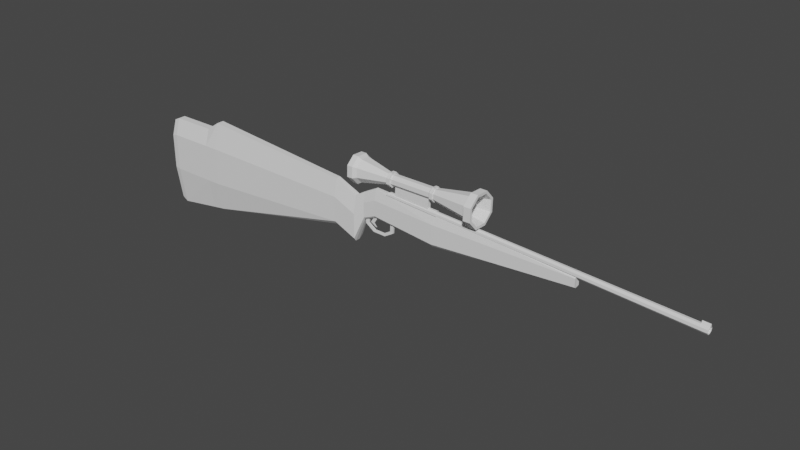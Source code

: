 # Source: sniper.blend  (saved by Blender 2.80.75; exported with 4.5.12 LTS)
import bpy
from mathutils import Matrix  # noqa: F401  (used for matrix-valued properties, if any)

bpy.ops.wm.read_factory_settings(use_empty=True)
scene = bpy.context.scene
scene.name = 'Scene'

# ---- collections
col_collection = bpy.data.collections.new('Collection'); scene.collection.children.link(col_collection)

# ---- world
world_world = bpy.data.worlds.new('World'); scene.world = world_world
world_world.use_nodes = True; world_world.node_tree.nodes.clear()
_N = world_world.node_tree.nodes; _L = world_world.node_tree.links
n0 = _N.new('ShaderNodeOutputWorld'); n0.name = 'World Output'; n0.location = (300, 300)
n1 = _N.new('ShaderNodeBackground'); n1.name = 'Background'; n1.location = (10, 300)
n1.inputs[0].default_value = (0.05088, 0.05088, 0.05088, 1.0)
_L.new(n1.outputs[0], n0.inputs[0])
n0.is_active_output = True
world_world.color = (0.05088, 0.05088, 0.05088)
world_world.use_sun_shadow = False
world_world.sun_shadow_jitter_overblur = 0.0

# ---- meshes
me_cubo = bpy.data.meshes.new('Cubo')
me_cubo.from_pydata([(-0.4559, -1.0, 0.4162), (-0.4559, -0.4162, 1.0), (-0.4559, -1.0, -0.4162), (-0.4537, -0.4162, -1.07), (-0.4559, 1.0, 0.4162), (-0.4559, 0.4162, 1.0), (-0.4559, 1.0, -0.4162), (-0.4537, 0.4162, -1.07), (-0.9916, -0.4162, -1.266), (-1.0, -1.0, -0.4162), (-1.0, -1.0, 0.4162), (-1.0, -0.4162, 0.7868), (-1.0, 1.0, -0.4162), (-0.9916, 0.4162, -1.266), (-1.0, 0.4162, 0.7868), (-1.0, 1.0, 0.4162), (0.9988, -0.6645, -0.2385), (0.9893, -0.2765, -0.3255), (0.9988, -0.2765, 0.7025), (0.9988, -0.6645, 0.3145), (0.9893, 0.2765, -0.3255), (0.9988, 0.6645, -0.2385), (0.9988, 0.6645, 0.3145), (0.9988, 0.2765, 0.7025), (-0.5834, -0.4162, -1.117), (-0.5871, 1.0, -0.4162), (-0.5871, 0.4162, 0.7868), (-0.5871, -1.0, 0.4162), (-0.5834, 0.4162, -1.117), (-0.5871, 1.0, 0.4162), (-0.5871, -1.0, -0.4162), (-0.5871, -0.4162, 0.7868), (1.213, 0.6645, -0.4588), (1.204, 0.2765, -0.5458), (1.213, 0.2765, 0.4822), (1.213, 0.6645, 0.09428), (1.204, -0.2765, -0.5458), (1.213, -0.6645, -0.4588), (1.213, -0.6645, 0.09428), (1.213, -0.2765, 0.4822), (1.425, 0.4396, 0.1836), (1.419, 0.1981, 0.1294), (1.425, 0.1981, 0.7695), (1.425, 0.4396, 0.5279), (1.419, -0.1462, 0.1294), (1.425, -0.3878, 0.1836), (1.425, -0.3878, 0.5279), (1.425, -0.1462, 0.7695), (1.306, -0.1633, 0.6183), (1.306, 0.1633, 0.6183), (1.3, 0.1633, 0.01117), (1.3, -0.1633, 0.01117), (1.306, -0.3925, 0.06256), (1.306, 0.3925, 0.06256), (1.306, 0.3925, 0.3892), (1.306, -0.3925, 0.3892), (2.023, 0.5318, 0.04949), (2.016, 0.2364, -0.01675), (2.023, 0.2364, 0.6856), (2.023, 0.5318, 0.4705), (2.016, -0.1846, -0.01675), (2.023, -0.4799, 0.04949), (2.023, -0.4799, 0.4705), (2.023, -0.1846, 0.6856), (3.342, 0.3757, 0.2658), (3.339, 0.1715, 0.2382), (3.342, 0.1715, 0.4836), (3.342, 0.3757, 0.441), (3.339, -0.1195, 0.2382), (3.342, -0.3237, 0.2658), (3.342, -0.3237, 0.441), (3.342, -0.1195, 0.4836), (-1.048, 0.3873, -1.187), (-1.056, 0.9307, -0.3967), (-1.056, 0.9307, 0.3779), (-1.056, 0.3873, 0.7228), (-1.056, -0.9307, -0.3967), (-1.048, -0.3873, -1.187), (-1.056, -0.3873, 0.7228), (-1.056, -0.9307, 0.3779)], [], [(30, 27, 10, 9), (19, 16, 37, 38), (28, 7, 3, 24), (26, 14, 11, 31), (14, 15, 74, 75), (6, 4, 22, 21), (28, 13, 12, 25), (5, 23, 22, 4), (3, 17, 16, 2), (31, 11, 10, 27), (7, 20, 17, 3), (18, 1, 0, 19), (24, 3, 2, 30), (26, 5, 4, 29), (20, 7, 6, 21), (25, 29, 4, 6), (23, 5, 1, 18), (16, 19, 0, 2), (12, 15, 29, 25), (14, 26, 29, 15), (8, 24, 30, 9), (1, 31, 27, 0), (7, 28, 25, 6), (5, 26, 31, 1), (13, 28, 24, 8), (2, 0, 27, 30), (49, 48, 47, 42), (16, 17, 36, 37), (17, 20, 33, 36), (22, 23, 34, 35), (23, 18, 39, 34), (20, 21, 32, 33), (21, 22, 35, 32), (18, 19, 38, 39), (46, 45, 61, 62), (51, 50, 41, 44), (52, 51, 44, 45), (50, 53, 40, 41), (53, 54, 43, 40), (55, 52, 45, 46), (48, 55, 46, 47), (54, 49, 42, 43), (35, 34, 49, 54), (39, 38, 55, 48), (38, 37, 52, 55), (32, 35, 54, 53), (33, 32, 53, 50), (37, 36, 51, 52), (36, 33, 50, 51), (34, 39, 48, 49), (58, 63, 71, 66), (47, 46, 62, 63), (43, 42, 58, 59), (42, 47, 63, 58), (44, 41, 57, 60), (45, 44, 60, 61), (41, 40, 56, 57), (40, 43, 59, 56), (65, 64, 67, 66, 71, 70, 69, 68), (60, 57, 65, 68), (61, 60, 68, 69), (57, 56, 64, 65), (56, 59, 67, 64), (62, 61, 69, 70), (63, 62, 70, 71), (59, 58, 66, 67), (77, 76, 79, 78, 75, 74, 73, 72), (12, 13, 72, 73), (15, 12, 73, 74), (9, 10, 79, 76), (13, 8, 77, 72), (10, 11, 78, 79), (11, 14, 75, 78), (8, 9, 76, 77)])
_uv = me_cubo.uv_layers.new(name='Mapa UV')
_uv.uv.foreach_set('vector', [0.448, 0.9484, 0.552, 0.9484, 0.552, 1.0, 0.448, 1.0, 0.552, 0.75, 0.448, 0.75, 0.448, 0.75, 0.552, 0.75, 0.1766, 0.573, 0.193, 0.573, 0.193, 0.677, 0.1766, 0.677, 0.8234, 0.573, 0.875, 0.573, 0.875, 0.677, 0.8234, 0.677, 0.875, 0.573, 0.875, 0.5, 0.875, 0.5, 0.875, 0.573, 0.448, 0.318, 0.552, 0.318, 0.552, 0.5, 0.448, 0.5, 0.1766, 0.573, 0.125, 0.573, 0.125, 0.5, 0.1766, 0.5, 0.807, 0.573, 0.625, 0.573, 0.625, 0.5, 0.807, 0.5, 0.193, 0.677, 0.375, 0.677, 0.375, 0.75, 0.193, 0.75, 0.8234, 0.677, 0.875, 0.677, 0.875, 0.75, 0.8234, 0.75, 0.193, 0.573, 0.375, 0.573, 0.375, 0.677, 0.193, 0.677, 0.625, 0.677, 0.807, 0.677, 0.807, 0.75, 0.625, 0.75, 0.1766, 0.677, 0.193, 0.677, 0.193, 0.75, 0.1766, 0.75, 0.8234, 0.573, 0.807, 0.573, 0.807, 0.5, 0.8234, 0.5, 0.375, 0.573, 0.193, 0.573, 0.193, 0.5, 0.375, 0.5, 0.448, 0.3016, 0.552, 0.3016, 0.552, 0.318, 0.448, 0.318, 0.625, 0.573, 0.807, 0.573, 0.807, 0.677, 0.625, 0.677, 0.448, 0.75, 0.552, 0.75, 0.552, 0.932, 0.448, 0.932, 0.448, 0.25, 0.552, 0.25, 0.552, 0.3016, 0.448, 0.3016, 0.875, 0.573, 0.8234, 0.573, 0.8234, 0.5, 0.875, 0.5, 0.125, 0.677, 0.1766, 0.677, 0.1766, 0.75, 0.125, 0.75, 0.807, 0.677, 0.8234, 0.677, 0.8234, 0.75, 0.807, 0.75, 0.193, 0.573, 0.1766, 0.573, 0.1766, 0.5, 0.193, 0.5, 0.807, 0.573, 0.8234, 0.573, 0.8234, 0.677, 0.807, 0.677, 0.125, 0.573, 0.1766, 0.573, 0.1766, 0.677, 0.125, 0.677, 0.448, 0.932, 0.552, 0.932, 0.552, 0.9484, 0.448, 0.9484, 0.625, 0.573, 0.625, 0.677, 0.625, 0.677, 0.625, 0.573, 0.375, 0.75, 0.375, 0.677, 0.375, 0.677, 0.375, 0.75, 0.375, 0.677, 0.375, 0.573, 0.375, 0.573, 0.375, 0.677, 0.625, 0.5, 0.625, 0.573, 0.625, 0.573, 0.625, 0.5, 0.625, 0.573, 0.625, 0.677, 0.625, 0.677, 0.625, 0.573, 0.375, 0.573, 0.375, 0.5, 0.375, 0.5, 0.375, 0.573, 0.448, 0.5, 0.552, 0.5, 0.552, 0.5, 0.448, 0.5, 0.625, 0.677, 0.625, 0.75, 0.625, 0.75, 0.625, 0.677, 0.552, 0.75, 0.448, 0.75, 0.448, 0.75, 0.552, 0.75, 0.375, 0.677, 0.375, 0.573, 0.375, 0.573, 0.375, 0.677, 0.375, 0.75, 0.375, 0.677, 0.375, 0.677, 0.375, 0.75, 0.375, 0.573, 0.375, 0.5, 0.375, 0.5, 0.375, 0.573, 0.448, 0.5, 0.552, 0.5, 0.552, 0.5, 0.448, 0.5, 0.552, 0.75, 0.448, 0.75, 0.448, 0.75, 0.552, 0.75, 0.625, 0.677, 0.625, 0.75, 0.625, 0.75, 0.625, 0.677, 0.625, 0.5, 0.625, 0.573, 0.625, 0.573, 0.625, 0.5, 0.625, 0.5, 0.625, 0.573, 0.625, 0.573, 0.625, 0.5, 0.625, 0.677, 0.625, 0.75, 0.625, 0.75, 0.625, 0.677, 0.552, 0.75, 0.448, 0.75, 0.448, 0.75, 0.552, 0.75, 0.448, 0.5, 0.552, 0.5, 0.552, 0.5, 0.448, 0.5, 0.375, 0.573, 0.375, 0.5, 0.375, 0.5, 0.375, 0.573, 0.375, 0.75, 0.375, 0.677, 0.375, 0.677, 0.375, 0.75, 0.375, 0.677, 0.375, 0.573, 0.375, 0.573, 0.375, 0.677, 0.625, 0.573, 0.625, 0.677, 0.625, 0.677, 0.625, 0.573, 0.625, 0.573, 0.625, 0.677, 0.625, 0.677, 0.625, 0.573, 0.625, 0.677, 0.625, 0.75, 0.625, 0.75, 0.625, 0.677, 0.625, 0.5, 0.625, 0.573, 0.625, 0.573, 0.625, 0.5, 0.625, 0.573, 0.625, 0.677, 0.625, 0.677, 0.625, 0.573, 0.375, 0.677, 0.375, 0.573, 0.375, 0.573, 0.375, 0.677, 0.375, 0.75, 0.375, 0.677, 0.375, 0.677, 0.375, 0.75, 0.375, 0.573, 0.375, 0.5, 0.375, 0.5, 0.375, 0.573, 0.448, 0.5, 0.552, 0.5, 0.552, 0.5, 0.448, 0.5, 0.375, 0.573, 0.448, 0.5, 0.552, 0.5, 0.625, 0.573, 0.625, 0.677, 0.552, 0.75, 0.448, 0.75, 0.375, 0.677, 0.375, 0.677, 0.375, 0.573, 0.375, 0.573, 0.375, 0.677, 0.375, 0.75, 0.375, 0.677, 0.375, 0.677, 0.375, 0.75, 0.375, 0.573, 0.375, 0.5, 0.375, 0.5, 0.375, 0.573, 0.448, 0.5, 0.552, 0.5, 0.552, 0.5, 0.448, 0.5, 0.552, 0.75, 0.448, 0.75, 0.448, 0.75, 0.552, 0.75, 0.625, 0.677, 0.625, 0.75, 0.625, 0.75, 0.625, 0.677, 0.625, 0.5, 0.625, 0.573, 0.625, 0.573, 0.625, 0.5, 0.375, 0.07298, 0.448, 0.0, 0.552, 0.0, 0.625, 0.07298, 0.625, 0.177, 0.552, 0.25, 0.448, 0.25, 0.375, 0.177, 0.125, 0.5, 0.125, 0.573, 0.125, 0.573, 0.125, 0.5, 0.552, 0.25, 0.448, 0.25, 0.448, 0.25, 0.552, 0.25, 0.448, 1.0, 0.552, 1.0, 0.552, 1.0, 0.448, 1.0, 0.125, 0.573, 0.125, 0.677, 0.125, 0.677, 0.125, 0.573, 0.875, 0.75, 0.875, 0.677, 0.875, 0.677, 0.875, 0.75, 0.875, 0.677, 0.875, 0.573, 0.875, 0.573, 0.875, 0.677, 0.125, 0.677, 0.125, 0.75, 0.125, 0.75, 0.125, 0.677])
me_cubo.use_remesh_preserve_volume = False
me_cubo.use_remesh_preserve_attributes = False
me_cubo.use_mirror_vertex_groups = False
me_cubo.update()
me_c_rculo = bpy.data.meshes.new('Círculo')
me_c_rculo.from_pydata([(-0.2959, 0.7783, -0.02135), (-0.7744, 0.8506, -0.01701), (-1.154, 0.4574, -0.01361), (-1.212, -0.1709, -0.01315), (-0.9147, -0.6662, -0.0159), (-0.4362, -0.7384, -0.02024), (-0.05671, -0.3452, -0.02364), (0.001399, 0.2831, -0.0241), (-1.404, 0.9333, 0.9172), (-0.6441, 0.8459, 0.9172), (-2.004, 0.4574, 0.9171), (-2.091, -0.3029, 0.9171), (-1.615, -0.9023, 0.917), (-0.8551, -0.9897, 0.917), (-0.2556, -0.5139, 0.9171), (-0.1682, 0.2465, 0.9171), (-1.59, -0.9003, 0.8949), (-2.066, -0.3009, 0.895), (-1.978, 0.4594, 0.895), (-1.379, 0.9353, 0.8951), (-0.1427, 0.2484, 0.895), (-0.2301, -0.5119, 0.895), (-0.8295, -0.9877, 0.8949), (-0.6185, 0.8479, 0.8951), (-2.762, 0.04199, 0.917), (-2.675, 0.2684, 0.917), (-2.649, 0.269, 0.895), (-2.737, 0.04258, 0.8949), (-1.365, 0.7936, 0.9172), (-0.7146, 0.7189, 0.9172), (-1.877, 0.3869, 0.9171), (-1.952, -0.263, 0.9171), (-1.545, -0.7754, 0.917), (-0.895, -0.8501, 0.917), (-0.3826, -0.4433, 0.9171), (-0.3079, 0.2066, 0.9171), (-1.313, 0.6842, 0.8371), (-0.7947, 0.6246, 0.8371), (-1.722, 0.3596, 0.8371), (-1.782, -0.159, 0.8371), (-1.457, -0.5678, 0.837), (-0.9386, -0.6274, 0.837), (-0.5298, -0.3029, 0.8371), (-0.4702, 0.2157, 0.8371), (-1.359, -0.1493, 0.1325), (-0.8796, 0.7139, 0.1326), (-0.07739, -0.2967, 0.1325), (-0.3487, 0.6529, 0.1326), (-1.027, -0.5679, 0.1325), (-1.298, 0.3816, 0.1326), (-0.01636, 0.2343, 0.1326), (-0.496, -0.629, 0.1325), (-1.555, -0.2041, 0.1486), (-0.9417, 0.8991, 0.1486), (0.08352, -0.3924, 0.1485), (-0.2632, 0.8211, 0.1486), (-1.13, -0.739, 0.1485), (-1.477, 0.4744, 0.1486), (0.1615, 0.2862, 0.1486), (-0.4514, -0.817, 0.1485)], [], [(1, 0, 7, 6, 5, 4, 3, 2), (14, 15, 35, 34), (17, 16, 12, 11), (19, 18, 10, 8), (21, 20, 15, 14), (16, 22, 13, 12), (17, 11, 24, 27), (23, 19, 8, 9), (20, 23, 9, 15), (22, 21, 14, 13), (51, 46, 21, 22), (50, 47, 23, 20), (47, 45, 19, 23), (49, 44, 17, 18), (48, 51, 22, 16), (46, 50, 20, 21), (45, 49, 18, 19), (44, 48, 16, 17), (26, 27, 24, 25), (11, 10, 25, 24), (18, 17, 27, 26), (10, 18, 26, 25), (28, 30, 38, 36), (12, 13, 33, 32), (10, 11, 31, 30), (9, 8, 28, 29), (15, 9, 29, 35), (13, 14, 34, 33), (11, 12, 32, 31), (8, 10, 30, 28), (36, 38, 39, 40, 41, 42, 43, 37), (34, 35, 43, 42), (32, 33, 41, 40), (30, 31, 39, 38), (29, 28, 36, 37), (35, 29, 37, 43), (33, 34, 42, 41), (31, 32, 40, 39), (52, 56, 48, 44), (53, 57, 49, 45), (54, 58, 50, 46), (56, 59, 51, 48), (57, 52, 44, 49), (55, 53, 45, 47), (58, 55, 47, 50), (59, 54, 46, 51), (5, 6, 54, 59), (7, 0, 55, 58), (0, 1, 53, 55), (2, 3, 52, 57), (4, 5, 59, 56), (6, 7, 58, 54), (1, 2, 57, 53), (3, 4, 56, 52)])
_uv = me_c_rculo.uv_layers.new(name='Mapa UV')
_uv.uv.foreach_set('vector', [0.0, 0.0, 0.0, 0.0, 0.0, 0.0, 0.0, 0.0, 0.0, 0.0, 0.0, 0.0, 0.0, 0.0, 0.0, 0.0, 0.0, 0.0, 0.0, 0.0, 0.0, 0.0, 0.0, 0.0, 0.0, 0.0, 0.0, 0.0, 0.0, 0.0, 0.0, 0.0, 0.0, 0.0, 0.0, 0.0, 0.0, 0.0, 0.0, 0.0, 0.0, 0.0, 0.0, 0.0, 0.0, 0.0, 0.0, 0.0, 0.0, 0.0, 0.0, 0.0, 0.0, 0.0, 0.0, 0.0, 0.0, 0.0, 0.0, 0.0, 0.0, 0.0, 0.0, 0.0, 0.0, 0.0, 0.0, 0.0, 0.0, 0.0, 0.0, 0.0, 0.0, 0.0, 0.0, 0.0, 0.0, 0.0, 0.0, 0.0, 0.0, 0.0, 0.0, 0.0, 0.0, 0.0, 0.0, 0.0, 0.0, 0.0, 0.0, 0.0, 0.0, 0.0, 0.0, 0.0, 0.0, 0.0, 0.0, 0.0, 0.0, 0.0, 0.0, 0.0, 0.0, 0.0, 0.0, 0.0, 0.0, 0.0, 0.0, 0.0, 0.0, 0.0, 0.0, 0.0, 0.0, 0.0, 0.0, 0.0, 0.0, 0.0, 0.0, 0.0, 0.0, 0.0, 0.0, 0.0, 0.0, 0.0, 0.0, 0.0, 0.0, 0.0, 0.0, 0.0, 0.0, 0.0, 0.0, 0.0, 0.0, 0.0, 0.0, 0.0, 0.0, 0.0, 0.0, 0.0, 0.0, 0.0, 0.0, 0.0, 0.0, 0.0, 0.0, 0.0, 0.0, 0.0, 0.0, 0.0, 0.0, 0.0, 0.0, 0.0, 0.0, 0.0, 0.0, 0.0, 0.0, 0.0, 0.0, 0.0, 0.0, 0.0, 0.0, 0.0, 0.0, 0.0, 0.0, 0.0, 0.0, 0.0, 0.0, 0.0, 0.0, 0.0, 0.0, 0.0, 0.0, 0.0, 0.0, 0.0, 0.0, 0.0, 0.0, 0.0, 0.0, 0.0, 0.0, 0.0, 0.0, 0.0, 0.0, 0.0, 0.0, 0.0, 0.0, 0.0, 0.0, 0.0, 0.0, 0.0, 0.0, 0.0, 0.0, 0.0, 0.0, 0.0, 0.0, 0.0, 0.0, 0.0, 0.0, 0.0, 0.0, 0.0, 0.0, 0.0, 0.0, 0.0, 0.0, 0.0, 0.0, 0.0, 0.0, 0.0, 0.0, 0.0, 0.0, 0.0, 0.0, 0.0, 0.0, 0.0, 0.0, 0.0, 0.0, 0.0, 0.0, 0.0, 0.0, 0.0, 0.0, 0.0, 0.0, 0.0, 0.0, 0.0, 0.0, 0.0, 0.0, 0.0, 0.0, 0.0, 0.0, 0.0, 0.0, 0.0, 0.0, 0.0, 0.0, 0.0, 0.0, 0.0, 0.0, 0.0, 0.0, 0.0, 0.0, 0.0, 0.0, 0.0, 0.0, 0.0, 0.0, 0.0, 0.0, 0.0, 0.0, 0.0, 0.0, 0.0, 0.0, 0.0, 0.0, 0.0, 0.0, 0.0, 0.0, 0.0, 0.0, 0.0, 0.0, 0.0, 0.0, 0.0, 0.0, 0.0, 0.0, 0.0, 0.0, 0.0, 0.0, 0.0, 0.0, 0.0, 0.0, 0.0, 0.0, 0.0, 0.0, 0.0, 0.0, 0.0, 0.0, 0.0, 0.0, 0.0, 0.0, 0.0, 0.0, 0.0, 0.0, 0.0, 0.0, 0.0, 0.0, 0.0, 0.0, 0.0, 0.0, 0.0, 0.0, 0.0, 0.0, 0.0, 0.0, 0.0, 0.0, 0.0, 0.0, 0.0, 0.0, 0.0, 0.0, 0.0, 0.0, 0.0, 0.0, 0.0, 0.0, 0.0, 0.0, 0.0, 0.0, 0.0, 0.0, 0.0, 0.0, 0.0, 0.0, 0.0, 0.0, 0.0, 0.0, 0.0, 0.0, 0.0, 0.0, 0.0, 0.0, 0.0, 0.0, 0.0, 0.0, 0.0, 0.0, 0.0, 0.0, 0.0, 0.0, 0.0, 0.0, 0.0, 0.0, 0.0, 0.0, 0.0, 0.0, 0.0, 0.0, 0.0, 0.0, 0.0, 0.0, 0.0, 0.0, 0.0, 0.0, 0.0, 0.0, 0.0, 0.0, 0.0, 0.0, 0.0, 0.0, 0.0, 0.0, 0.0, 0.0, 0.0, 0.0, 0.0, 0.0, 0.0, 0.0, 0.0, 0.0, 0.0, 0.0, 0.0, 0.0, 0.0, 0.0, 0.0, 0.0, 0.0, 0.0, 0.0, 0.0, 0.0, 0.0, 0.0, 0.0, 0.0, 0.0, 0.0])
me_c_rculo.use_remesh_preserve_volume = False
me_c_rculo.use_remesh_preserve_attributes = False
me_c_rculo.use_mirror_vertex_groups = False
me_c_rculo.update()
me_c_rculo_001 = bpy.data.meshes.new('Círculo.001')
me_c_rculo_001.from_pydata([(0.4138, 0.9104, 7.451e-09), (-0.3511, 0.9363, -7.451e-09), (-0.9104, 0.4138, -1.49e-08), (-0.9363, -0.3511, -1.49e-08), (-0.4138, -0.9104, -7.451e-09), (0.3511, -0.9363, 7.451e-09), (0.9104, -0.4138, 1.49e-08), (0.9363, 0.3511, 1.49e-08), (-0.3511, 0.9363, -0.1559), (0.4138, 0.9104, -0.1559), (-0.9104, 0.4138, -0.1559), (-0.9363, -0.3511, -0.1559), (-0.4138, -0.9104, -0.1559), (0.3511, -0.9363, -0.1559), (0.9104, -0.4138, -0.1559), (0.9363, 0.3511, -0.1559), (-0.2727, 0.7273, -0.0174), (0.3215, 0.7071, -0.0174), (-0.7071, 0.3215, -0.0174), (-0.7273, -0.2727, -0.0174), (-0.3215, -0.7071, -0.0174), (0.2727, -0.7273, -0.0174), (0.7071, -0.3215, -0.0174), (0.7273, 0.2727, -0.0174), (-0.2727, 0.7273, -0.1385), (0.3215, 0.7071, -0.1385), (-0.7071, 0.3215, -0.1385), (-0.7273, -0.2727, -0.1385), (-0.3215, -0.7071, -0.1385), (0.2727, -0.7273, -0.1385), (0.7071, -0.3215, -0.1385), (0.7273, 0.2727, -0.1385), (-0.4328, 0.3281, -0.055), (-0.2076, 0.3204, -0.055), (-0.4328, 0.3281, -0.1009), (-0.2076, 0.3204, -0.1009), (-0.6236, -0.1244, -0.055), (-0.3984, -0.132, -0.055), (-0.6236, -0.1244, -0.1009), (-0.3984, -0.132, -0.1009), (-0.3014, -0.4307, -0.06966), (-0.22, -0.4335, -0.06966), (-0.3014, -0.4307, -0.08625), (-0.22, -0.4335, -0.08625)], [], [(14, 15, 31, 30), (7, 6, 22, 23), (6, 7, 15, 14), (4, 5, 13, 12), (2, 3, 11, 10), (0, 1, 8, 9), (7, 0, 9, 15), (5, 6, 14, 13), (3, 4, 12, 11), (1, 2, 10, 8), (18, 26, 27, 19), (19, 27, 28, 20), (0, 7, 23, 17), (1, 0, 17, 16), (15, 9, 25, 31), (9, 8, 24, 25), (2, 1, 16, 18), (8, 10, 26, 24), (3, 2, 18, 19), (10, 11, 27, 26), (4, 3, 19, 20), (11, 12, 28, 27), (5, 4, 20, 21), (12, 13, 29, 28), (6, 5, 21, 22), (13, 14, 30, 29), (21, 29, 30, 22), (20, 28, 29, 21), (16, 24, 26, 18), (17, 25, 35, 33), (23, 31, 25, 17), (22, 30, 31, 23), (32, 33, 37, 36), (25, 24, 34, 35), (24, 16, 32, 34), (16, 17, 33, 32), (37, 39, 43, 41), (33, 35, 39, 37), (35, 34, 38, 39), (34, 32, 36, 38), (41, 43, 42, 40), (39, 38, 42, 43), (38, 36, 40, 42), (36, 37, 41, 40)])
_uv = me_c_rculo_001.uv_layers.new(name='Mapa UV')
_uv.uv.foreach_set('vector', [0.0, 0.0, 0.0, 0.0, 0.0, 0.0, 0.0, 0.0, 0.0, 0.0, 0.0, 0.0, 0.0, 0.0, 0.0, 0.0, 0.0, 0.0, 0.0, 0.0, 0.0, 0.0, 0.0, 0.0, 0.0, 0.0, 0.0, 0.0, 0.0, 0.0, 0.0, 0.0, 0.0, 0.0, 0.0, 0.0, 0.0, 0.0, 0.0, 0.0, 0.0, 0.0, 0.0, 0.0, 0.0, 0.0, 0.0, 0.0, 0.0, 0.0, 0.0, 0.0, 0.0, 0.0, 0.0, 0.0, 0.0, 0.0, 0.0, 0.0, 0.0, 0.0, 0.0, 0.0, 0.0, 0.0, 0.0, 0.0, 0.0, 0.0, 0.0, 0.0, 0.0, 0.0, 0.0, 0.0, 0.0, 0.0, 0.0, 0.0, 0.0, 0.0, 0.0, 0.0, 0.0, 0.0, 0.0, 0.0, 0.0, 0.0, 0.0, 0.0, 0.0, 0.0, 0.0, 0.0, 0.0, 0.0, 0.0, 0.0, 0.0, 0.0, 0.0, 0.0, 0.0, 0.0, 0.0, 0.0, 0.0, 0.0, 0.0, 0.0, 0.0, 0.0, 0.0, 0.0, 0.0, 0.0, 0.0, 0.0, 0.0, 0.0, 0.0, 0.0, 0.0, 0.0, 0.0, 0.0, 0.0, 0.0, 0.0, 0.0, 0.0, 0.0, 0.0, 0.0, 0.0, 0.0, 0.0, 0.0, 0.0, 0.0, 0.0, 0.0, 0.0, 0.0, 0.0, 0.0, 0.0, 0.0, 0.0, 0.0, 0.0, 0.0, 0.0, 0.0, 0.0, 0.0, 0.0, 0.0, 0.0, 0.0, 0.0, 0.0, 0.0, 0.0, 0.0, 0.0, 0.0, 0.0, 0.0, 0.0, 0.0, 0.0, 0.0, 0.0, 0.0, 0.0, 0.0, 0.0, 0.0, 0.0, 0.0, 0.0, 0.0, 0.0, 0.0, 0.0, 0.0, 0.0, 0.0, 0.0, 0.0, 0.0, 0.0, 0.0, 0.0, 0.0, 0.0, 0.0, 0.0, 0.0, 0.0, 0.0, 0.0, 0.0, 0.0, 0.0, 0.0, 0.0, 0.0, 0.0, 0.0, 0.0, 0.0, 0.0, 0.0, 0.0, 0.0, 0.0, 0.0, 0.0, 0.0, 0.0, 0.0, 0.0, 0.0, 0.0, 0.0, 0.0, 0.0, 0.0, 0.0, 0.0, 0.0, 0.0, 0.0, 0.0, 0.0, 0.0, 0.0, 0.0, 0.0, 0.0, 0.0, 0.0, 0.0, 0.0, 0.0, 0.0, 0.0, 0.0, 0.0, 0.0, 0.0, 0.0, 0.0, 0.0, 0.0, 0.0, 0.0, 0.0, 0.0, 0.0, 0.0, 0.0, 0.0, 0.0, 0.0, 0.0, 0.0, 0.0, 0.0, 0.0, 0.0, 0.0, 0.0, 0.0, 0.0, 0.0, 0.0, 0.0, 0.0, 0.0, 0.0, 0.0, 0.0, 0.0, 0.0, 0.0, 0.0, 0.0, 0.0, 0.0, 0.0, 0.0, 0.0, 0.0, 0.0, 0.0, 0.0, 0.0, 0.0, 0.0, 0.0, 0.0, 0.0, 0.0, 0.0, 0.0, 0.0, 0.0, 0.0, 0.0, 0.0, 0.0, 0.0, 0.0, 0.0, 0.0, 0.0, 0.0, 0.0, 0.0, 0.0, 0.0, 0.0, 0.0, 0.0, 0.0, 0.0, 0.0, 0.0, 0.0, 0.0, 0.0, 0.0, 0.0, 0.0, 0.0, 0.0, 0.0, 0.0, 0.0, 0.0, 0.0, 0.0, 0.0, 0.0, 0.0, 0.0, 0.0])
me_c_rculo_001.use_remesh_preserve_volume = False
me_c_rculo_001.use_remesh_preserve_attributes = False
me_c_rculo_001.use_mirror_vertex_groups = False
me_c_rculo_001.update()
me_c_rculo_002 = bpy.data.meshes.new('Círculo.002')
me_c_rculo_002.from_pydata([(2.808e-07, 1.196, -1.776e-15), (-0.8459, 0.8459, -1.256e-15), (-1.196, -9.91e-08, 5.012e-22), (-0.8459, -0.8459, 1.256e-15), (3.854e-07, -1.196, 1.776e-15), (0.8459, -0.8459, 1.256e-15), (1.196, -3.254e-08, 4.023e-22), (0.8459, 0.8459, -1.256e-15), (-0.7071, 0.7071, 0.2975), (0.0, 1.0, 0.2975), (-1.0, -4.371e-08, 0.2975), (-0.7071, -0.7071, 0.2975), (8.742e-08, -1.0, 0.2975), (0.7071, -0.7071, 0.2975), (1.0, 1.192e-08, 0.2975), (0.7071, 0.7071, 0.2975), (-0.326, 0.326, 2.796), (-4.501e-07, 0.4611, 2.796), (-0.4611, 9.713e-08, 2.796), (-0.326, -0.326, 2.796), (-4.098e-07, -0.4611, 2.796), (0.326, -0.326, 2.796), (0.4611, 1.228e-07, 2.796), (0.326, 0.326, 2.796), (-0.4312, 0.4312, 2.842), (-2.842e-07, 0.6099, 2.842), (-0.6099, 5.095e-08, 2.842), (-0.4312, -0.4312, 2.842), (-2.309e-07, -0.6099, 2.842), (0.4312, -0.4312, 2.842), (0.6099, 8.488e-08, 2.842), (0.4312, 0.4312, 2.842), (-0.4312, 0.4312, 3.131), (-2.634e-07, 0.6099, 3.131), (-0.6099, 6.117e-08, 3.131), (-0.4312, -0.4312, 3.131), (-2.101e-07, -0.6099, 3.131), (0.4312, -0.4312, 3.131), (0.6099, 9.51e-08, 3.131), (0.4312, 0.4312, 3.131), (-0.3326, 0.3326, 3.131), (-4.214e-07, 0.4703, 3.131), (-0.4703, 1.017e-07, 3.131), (-0.3326, -0.3326, 3.131), (-3.802e-07, -0.4703, 3.131), (0.3326, -0.3326, 3.131), (0.4703, 1.279e-07, 3.131), (0.3326, 0.3326, 3.131), (-0.3326, 0.3326, 6.687), (-1.148e-06, 0.4703, 6.687), (-0.4703, 1.215e-07, 6.687), (-0.3326, -0.3326, 6.687), (-1.107e-06, -0.4703, 6.687), (0.3326, -0.3326, 6.687), (0.4703, 1.476e-07, 6.687), (0.3326, 0.3326, 6.687), (-0.4206, 0.4206, 6.791), (-9.46e-07, 0.5948, 6.791), (-0.5948, 7.276e-08, 6.791), (-0.4206, -0.4206, 6.791), (-8.94e-07, -0.5948, 6.791), (0.4206, -0.4206, 6.791), (0.5948, 1.059e-07, 6.791), (0.4206, 0.4206, 6.791), (-0.4206, 0.4206, 7.027), (-9.423e-07, 0.5948, 7.027), (-0.5948, 4.439e-08, 7.027), (-0.4206, -0.4206, 7.027), (-8.903e-07, -0.5948, 7.027), (0.4206, -0.4206, 7.027), (0.5948, 7.748e-08, 7.027), (0.4206, 0.4206, 7.027), (-0.3503, 0.3503, 7.027), (-1.024e-06, 0.4953, 7.027), (-0.4953, 7.683e-08, 7.027), (-0.3503, -0.3503, 7.027), (-9.806e-07, -0.4953, 7.027), (0.3503, -0.3503, 7.027), (0.4953, 1.044e-07, 7.027), (0.3503, 0.3503, 7.027), (-0.7544, 0.7544, 10.32), (2.179e-06, 1.067, 10.32), (-1.067, -3.847e-07, 10.32), (-0.7544, -0.7544, 10.32), (2.272e-06, -1.067, 10.32), (0.7544, -0.7544, 10.32), (1.067, -3.254e-07, 10.32), (0.7544, 0.7544, 10.32), (-1.005, 1.005, 10.38), (2.267e-06, 1.421, 10.38), (-1.421, -4.514e-07, 10.38), (-1.005, -1.005, 10.38), (2.391e-06, -1.421, 10.38), (1.005, -1.005, 10.38), (1.421, -3.723e-07, 10.38), (1.005, 1.005, 10.38), (-1.005, 1.005, 10.98), (2.286e-06, 1.421, 10.98), (-1.421, -4.963e-07, 10.98), (-1.005, -1.005, 10.98), (2.41e-06, -1.421, 10.98), (1.005, -1.005, 10.98), (1.421, -4.173e-07, 10.98), (1.005, 1.005, 10.98), (-0.8459, 0.8459, -0.4691), (2.548e-07, 1.196, -0.4691), (-1.196, -9.453e-08, -0.4691), (-0.8459, -0.8459, -0.4691), (3.594e-07, -1.196, -0.4691), (0.8459, -0.8459, -0.4691), (1.196, -2.797e-08, -0.4691), (0.8459, 0.8459, -0.4691), (0.4605, -0.02376, 3.385), (0.3424, -0.3088, 3.385), (0.4605, -0.02376, 6.433), (0.3424, -0.3088, 6.433), (1.372, -0.4015, 3.385), (1.254, -0.6866, 3.385), (1.372, -0.4015, 6.433), (1.254, -0.6866, 6.433), (-0.8477, 0.8477, 10.98), (2.264e-06, 1.199, 10.98), (-1.199, -4.374e-07, 10.98), (-0.8477, -0.8477, 10.98), (2.369e-06, -1.199, 10.98), (0.8477, -0.8477, 10.98), (1.199, -3.707e-07, 10.98), (0.8477, 0.8477, 10.98), (-0.3897, 0.3897, 8.312), (2.016e-06, 0.5511, 8.312), (-0.5511, -2.496e-07, 8.312), (-0.3897, -0.3897, 8.312), (2.029e-06, -0.5511, 8.312), (0.3897, -0.3897, 8.312), (0.5511, -2.547e-07, 8.312), (0.3897, 0.3897, 8.312), (-0.5677, 0.5677, -0.4691), (3.457e-07, 0.8029, -0.4691), (-0.8029, -4.562e-08, -0.4691), (-0.5677, -0.5677, -0.4691), (3.802e-07, -0.8029, -0.4691), (0.5677, -0.5677, -0.4691), (0.8029, -3.66e-08, -0.4691), (0.5677, 0.5677, -0.4691), (-0.3693, 0.3693, 1.586), (5.552e-07, 0.5222, 1.586), (-0.5222, -8.82e-08, 1.586), (-0.3693, -0.3693, 1.586), (5.537e-07, -0.5222, 1.586), (0.3693, -0.3693, 1.586), (0.5222, -1.063e-07, 1.586), (0.3693, 0.3693, 1.586)], [], [(5, 4, 108, 109), (8, 10, 18, 16), (7, 0, 9, 15), (5, 6, 14, 13), (3, 4, 12, 11), (1, 2, 10, 8), (6, 7, 15, 14), (4, 5, 13, 12), (2, 3, 11, 10), (0, 1, 8, 9), (23, 17, 25, 31), (14, 15, 23, 22), (12, 13, 21, 20), (10, 11, 19, 18), (9, 8, 16, 17), (15, 9, 17, 23), (13, 14, 22, 21), (11, 12, 20, 19), (26, 27, 35, 34), (21, 22, 30, 29), (19, 20, 28, 27), (16, 18, 26, 24), (22, 23, 31, 30), (20, 21, 29, 28), (18, 19, 27, 26), (17, 16, 24, 25), (35, 36, 44, 43), (25, 24, 32, 33), (31, 25, 33, 39), (29, 30, 38, 37), (27, 28, 36, 35), (24, 26, 34, 32), (30, 31, 39, 38), (28, 29, 37, 36), (47, 41, 49, 55), (32, 34, 42, 40), (38, 39, 47, 46), (36, 37, 45, 44), (34, 35, 43, 42), (33, 32, 40, 41), (39, 33, 41, 47), (37, 38, 46, 45), (52, 53, 61, 60), (46, 54, 114, 112), (43, 44, 52, 51), (40, 42, 50, 48), (46, 47, 55, 54), (44, 45, 53, 52), (42, 43, 51, 50), (41, 40, 48, 49), (62, 63, 71, 70), (50, 51, 59, 58), (49, 48, 56, 57), (55, 49, 57, 63), (53, 54, 62, 61), (51, 52, 60, 59), (48, 50, 58, 56), (54, 55, 63, 62), (69, 70, 78, 77), (60, 61, 69, 68), (58, 59, 67, 66), (57, 56, 64, 65), (63, 57, 65, 71), (61, 62, 70, 69), (59, 60, 68, 67), (56, 58, 66, 64), (73, 72, 80, 81), (67, 68, 76, 75), (64, 66, 74, 72), (70, 71, 79, 78), (68, 69, 77, 76), (66, 67, 75, 74), (65, 64, 72, 73), (71, 65, 73, 79), (86, 87, 95, 94), (79, 73, 81, 87), (77, 78, 86, 85), (75, 76, 84, 83), (72, 74, 82, 80), (78, 79, 87, 86), (76, 77, 85, 84), (74, 75, 83, 82), (88, 90, 98, 96), (84, 85, 93, 92), (82, 83, 91, 90), (81, 80, 88, 89), (87, 81, 89, 95), (85, 86, 94, 93), (83, 84, 92, 91), (80, 82, 90, 88), (102, 103, 127, 126), (94, 95, 103, 102), (92, 93, 101, 100), (90, 91, 99, 98), (89, 88, 96, 97), (95, 89, 97, 103), (93, 94, 102, 101), (91, 92, 100, 99), (106, 104, 136, 138), (3, 2, 106, 107), (1, 0, 105, 104), (0, 7, 111, 105), (6, 5, 109, 110), (4, 3, 107, 108), (2, 1, 104, 106), (7, 6, 110, 111), (115, 113, 117, 119), (45, 46, 112, 113), (53, 45, 113, 115), (54, 53, 115, 114), (117, 116, 118, 119), (114, 115, 119, 118), (112, 114, 118, 116), (113, 112, 116, 117), (122, 123, 131, 130), (100, 101, 125, 124), (98, 99, 123, 122), (97, 96, 120, 121), (103, 97, 121, 127), (101, 102, 126, 125), (99, 100, 124, 123), (96, 98, 122, 120), (128, 130, 131, 132, 133, 134, 135, 129), (121, 120, 128, 129), (127, 121, 129, 135), (125, 126, 134, 133), (123, 124, 132, 131), (120, 122, 130, 128), (126, 127, 135, 134), (124, 125, 133, 132), (140, 139, 147, 148), (111, 110, 142, 143), (109, 108, 140, 141), (107, 106, 138, 139), (104, 105, 137, 136), (105, 111, 143, 137), (110, 109, 141, 142), (108, 107, 139, 140), (144, 145, 151, 150, 149, 148, 147, 146), (138, 136, 144, 146), (143, 142, 150, 151), (141, 140, 148, 149), (139, 138, 146, 147), (136, 137, 145, 144), (137, 143, 151, 145), (142, 141, 149, 150)])
_uv = me_c_rculo_002.uv_layers.new(name='Mapa UV')
_uv.uv.foreach_set('vector', [0.0, 0.0, 0.0, 0.0, 0.0, 0.0, 0.0, 0.0, 0.0, 0.0, 0.0, 0.0, 0.0, 0.0, 0.0, 0.0, 0.0, 0.0, 0.0, 0.0, 0.0, 0.0, 0.0, 0.0, 0.0, 0.0, 0.0, 0.0, 0.0, 0.0, 0.0, 0.0, 0.0, 0.0, 0.0, 0.0, 0.0, 0.0, 0.0, 0.0, 0.0, 0.0, 0.0, 0.0, 0.0, 0.0, 0.0, 0.0, 0.0, 0.0, 0.0, 0.0, 0.0, 0.0, 0.0, 0.0, 0.0, 0.0, 0.0, 0.0, 0.0, 0.0, 0.0, 0.0, 0.0, 0.0, 0.0, 0.0, 0.0, 0.0, 0.0, 0.0, 0.0, 0.0, 0.0, 0.0, 0.0, 0.0, 0.0, 0.0, 0.0, 0.0, 0.0, 0.0, 0.0, 0.0, 0.0, 0.0, 0.0, 0.0, 0.0, 0.0, 0.0, 0.0, 0.0, 0.0, 0.0, 0.0, 0.0, 0.0, 0.0, 0.0, 0.0, 0.0, 0.0, 0.0, 0.0, 0.0, 0.0, 0.0, 0.0, 0.0, 0.0, 0.0, 0.0, 0.0, 0.0, 0.0, 0.0, 0.0, 0.0, 0.0, 0.0, 0.0, 0.0, 0.0, 0.0, 0.0, 0.0, 0.0, 0.0, 0.0, 0.0, 0.0, 0.0, 0.0, 0.0, 0.0, 0.0, 0.0, 0.0, 0.0, 0.0, 0.0, 0.0, 0.0, 0.0, 0.0, 0.0, 0.0, 0.0, 0.0, 0.0, 0.0, 0.0, 0.0, 0.0, 0.0, 0.0, 0.0, 0.0, 0.0, 0.0, 0.0, 0.0, 0.0, 0.0, 0.0, 0.0, 0.0, 0.0, 0.0, 0.0, 0.0, 0.0, 0.0, 0.0, 0.0, 0.0, 0.0, 0.0, 0.0, 0.0, 0.0, 0.0, 0.0, 0.0, 0.0, 0.0, 0.0, 0.0, 0.0, 0.0, 0.0, 0.0, 0.0, 0.0, 0.0, 0.0, 0.0, 0.0, 0.0, 0.0, 0.0, 0.0, 0.0, 0.0, 0.0, 0.0, 0.0, 0.0, 0.0, 0.0, 0.0, 0.0, 0.0, 0.0, 0.0, 0.0, 0.0, 0.0, 0.0, 0.0, 0.0, 0.0, 0.0, 0.0, 0.0, 0.0, 0.0, 0.0, 0.0, 0.0, 0.0, 0.0, 0.0, 0.0, 0.0, 0.0, 0.0, 0.0, 0.0, 0.0, 0.0, 0.0, 0.0, 0.0, 0.0, 0.0, 0.0, 0.0, 0.0, 0.0, 0.0, 0.0, 0.0, 0.0, 0.0, 0.0, 0.0, 0.0, 0.0, 0.0, 0.0, 0.0, 0.0, 0.0, 0.0, 0.0, 0.0, 0.0, 0.0, 0.0, 0.0, 0.0, 0.0, 0.0, 0.0, 0.0, 0.0, 0.0, 0.0, 0.0, 0.0, 0.0, 0.0, 0.0, 0.0, 0.0, 0.0, 0.0, 0.0, 0.0, 0.0, 0.0, 0.0, 0.0, 0.0, 0.0, 0.0, 0.0, 0.0, 0.0, 0.0, 0.0, 0.0, 0.0, 0.0, 0.0, 0.0, 0.0, 0.0, 0.0, 0.0, 0.0, 0.0, 0.0, 0.0, 0.0, 0.0, 0.0, 0.0, 0.0, 0.0, 0.0, 0.0, 0.0, 0.0, 0.0, 0.0, 0.0, 0.0, 0.0, 0.0, 0.0, 0.0, 0.0, 0.0, 0.0, 0.0, 0.0, 0.0, 0.0, 0.0, 0.0, 0.0, 0.0, 0.0, 0.0, 0.0, 0.0, 0.0, 0.0, 0.0, 0.0, 0.0, 0.0, 0.0, 0.0, 0.0, 0.0, 0.0, 0.0, 0.0, 0.0, 0.0, 0.0, 0.0, 0.0, 0.0, 0.0, 0.0, 0.0, 0.0, 0.0, 0.0, 0.0, 0.0, 0.0, 0.0, 0.0, 0.0, 0.0, 0.0, 0.0, 0.0, 0.0, 0.0, 0.0, 0.0, 0.0, 0.0, 0.0, 0.0, 0.0, 0.0, 0.0, 0.0, 0.0, 0.0, 0.0, 0.0, 0.0, 0.0, 0.0, 0.0, 0.0, 0.0, 0.0, 0.0, 0.0, 0.0, 0.0, 0.0, 0.0, 0.0, 0.0, 0.0, 0.0, 0.0, 0.0, 0.0, 0.0, 0.0, 0.0, 0.0, 0.0, 0.0, 0.0, 0.0, 0.0, 0.0, 0.0, 0.0, 0.0, 0.0, 0.0, 0.0, 0.0, 0.0, 0.0, 0.0, 0.0, 0.0, 0.0, 0.0, 0.0, 0.0, 0.0, 0.0, 0.0, 0.0, 0.0, 0.0, 0.0, 0.0, 0.0, 0.0, 0.0, 0.0, 0.0, 0.0, 0.0, 0.0, 0.0, 0.0, 0.0, 0.0, 0.0, 0.0, 0.0, 0.0, 0.0, 0.0, 0.0, 0.0, 0.0, 0.0, 0.0, 0.0, 0.0, 0.0, 0.0, 0.0, 0.0, 0.0, 0.0, 0.0, 0.0, 0.0, 0.0, 0.0, 0.0, 0.0, 0.0, 0.0, 0.0, 0.0, 0.0, 0.0, 0.0, 0.0, 0.0, 0.0, 0.0, 0.0, 0.0, 0.0, 0.0, 0.0, 0.0, 0.0, 0.0, 0.0, 0.0, 0.0, 0.0, 0.0, 0.0, 0.0, 0.0, 0.0, 0.0, 0.0, 0.0, 0.0, 0.0, 0.0, 0.0, 0.0, 0.0, 0.0, 0.0, 0.0, 0.0, 0.0, 0.0, 0.0, 0.0, 0.0, 0.0, 0.0, 0.0, 0.0, 0.0, 0.0, 0.0, 0.0, 0.0, 0.0, 0.0, 0.0, 0.0, 0.0, 0.0, 0.0, 0.0, 0.0, 0.0, 0.0, 0.0, 0.0, 0.0, 0.0, 0.0, 0.0, 0.0, 0.0, 0.0, 0.0, 0.0, 0.0, 0.0, 0.0, 0.0, 0.0, 0.0, 0.0, 0.0, 0.0, 0.0, 0.0, 0.0, 0.0, 0.0, 0.0, 0.0, 0.0, 0.0, 0.0, 0.0, 0.0, 0.0, 0.0, 0.0, 0.0, 0.0, 0.0, 0.0, 0.0, 0.0, 0.0, 0.0, 0.0, 0.0, 0.0, 0.0, 0.0, 0.0, 0.0, 0.0, 0.0, 0.0, 0.0, 0.0, 0.0, 0.0, 0.0, 0.0, 0.0, 0.0, 0.0, 0.0, 0.0, 0.0, 0.0, 0.0, 0.0, 0.0, 0.0, 0.0, 0.0, 0.0, 0.0, 0.0, 0.0, 0.0, 0.0, 0.0, 0.0, 0.0, 0.0, 0.0, 0.0, 0.0, 0.0, 0.0, 0.0, 0.0, 0.0, 0.0, 0.0, 0.0, 0.0, 0.0, 0.0, 0.0, 0.0, 0.0, 0.0, 0.0, 0.0, 0.0, 0.0, 0.0, 0.0, 0.0, 0.0, 0.0, 0.0, 0.0, 0.0, 0.0, 0.0, 0.0, 0.0, 0.0, 0.0, 0.0, 0.0, 0.0, 0.0, 0.0, 0.0, 0.0, 0.0, 0.0, 0.0, 0.0, 0.0, 0.0, 0.0, 0.0, 0.0, 0.0, 0.0, 0.0, 0.0, 0.0, 0.0, 0.0, 0.0, 0.0, 0.0, 0.0, 0.0, 0.0, 0.0, 0.0, 0.0, 0.0, 0.0, 0.0, 0.0, 0.0, 0.0, 0.0, 0.0, 0.0, 0.0, 0.0, 0.0, 0.0, 0.0, 0.0, 0.0, 0.0, 0.0, 0.0, 0.0, 0.0, 0.0, 0.0, 0.0, 0.0, 0.0, 0.0, 0.0, 0.0, 0.0, 0.0, 0.0, 0.0, 0.0, 0.0, 0.0, 0.0, 0.0, 0.0, 0.0, 0.0, 0.0, 0.0, 0.0, 0.0, 0.0, 0.0, 0.0, 0.0, 0.0, 0.0, 0.0, 0.0, 0.0, 0.0, 0.0, 0.0, 0.0, 0.0, 0.0, 0.0, 0.0, 0.0, 0.0, 0.0, 0.0, 0.0, 0.0, 0.0, 0.0, 0.0, 0.0, 0.0, 0.0, 0.0, 0.0, 0.0, 0.0, 0.0, 0.0, 0.0, 0.0, 0.0, 0.0, 0.0, 0.0, 0.0, 0.0, 0.0, 0.0, 0.0, 0.0, 0.0, 0.0, 0.0, 0.0, 0.0, 0.0, 0.0, 0.0, 0.0, 0.0, 0.0, 0.0, 0.0, 0.0, 0.0, 0.0, 0.0, 0.0, 0.0, 0.0, 0.0, 0.0, 0.0, 0.0, 0.0, 0.0, 0.0, 0.0, 0.0, 0.0, 0.0, 0.0, 0.0, 0.0, 0.0, 0.0, 0.0, 0.0, 0.0, 0.0, 0.0, 0.0, 0.0, 0.0, 0.0, 0.0, 0.0, 0.0, 0.0, 0.0, 0.0, 0.0, 0.0, 0.0, 0.0, 0.0, 0.0, 0.0, 0.0, 0.0, 0.0, 0.0, 0.0, 0.0, 0.0, 0.0, 0.0, 0.0, 0.0, 0.0, 0.0, 0.0, 0.0, 0.0, 0.0, 0.0, 0.0, 0.0, 0.0, 0.0, 0.0, 0.0, 0.0, 0.0, 0.0, 0.0, 0.0, 0.0, 0.0, 0.0, 0.0, 0.0, 0.0, 0.0, 0.0, 0.0, 0.0, 0.0, 0.0, 0.0, 0.0, 0.0, 0.0, 0.0, 0.0, 0.0, 0.0, 0.0, 0.0, 0.0, 0.0, 0.0, 0.0, 0.0, 0.0, 0.0, 0.0, 0.0, 0.0, 0.0, 0.0, 0.0, 0.0, 0.0, 0.0, 0.0, 0.0, 0.0, 0.0, 0.0, 0.0, 0.0, 0.0, 0.0, 0.0, 0.0, 0.0, 0.0, 0.0, 0.0, 0.0, 0.0, 0.0, 0.0, 0.0, 0.0, 0.0, 0.0, 0.0, 0.0, 0.0, 0.0, 0.0, 0.0, 0.0, 0.0, 0.0, 0.0, 0.0, 0.0, 0.0, 0.0, 0.0, 0.0, 0.0, 0.0, 0.0, 0.0, 0.0, 0.0, 0.0, 0.0, 0.0, 0.0, 0.0, 0.0, 0.0, 0.0, 0.0, 0.0, 0.0, 0.0, 0.0, 0.0, 0.0, 0.0, 0.0, 0.0, 0.0, 0.0, 0.0, 0.0, 0.0, 0.0, 0.0, 0.0, 0.0, 0.0, 0.0, 0.0, 0.0, 0.0, 0.0, 0.0, 0.0, 0.0, 0.0, 0.0, 0.0, 0.0, 0.0, 0.0, 0.0, 0.0, 0.0, 0.0, 0.0, 0.0, 0.0, 0.0, 0.0, 0.0, 0.0, 0.0, 0.0, 0.0, 0.0, 0.0, 0.0, 0.0, 0.0, 0.0, 0.0, 0.0, 0.0, 0.0, 0.0, 0.0, 0.0, 0.0, 0.0, 0.0, 0.0, 0.0, 0.0, 0.0, 0.0, 0.0, 0.0, 0.0, 0.0, 0.0, 0.0, 0.0, 0.0, 0.0, 0.0, 0.0, 0.0, 0.0, 0.0, 0.0, 0.0, 0.0, 0.0, 0.0, 0.0, 0.0, 0.0, 0.0, 0.0, 0.0, 0.0, 0.0, 0.0, 0.0, 0.0, 0.0, 0.0, 0.0, 0.0, 0.0, 0.0, 0.0, 0.0, 0.0, 0.0, 0.0, 0.0, 0.0, 0.0, 0.0, 0.0, 0.0, 0.0, 0.0, 0.0, 0.0, 0.0, 0.0, 0.0, 0.0, 0.0, 0.0, 0.0, 0.0, 0.0, 0.0, 0.0, 0.0, 0.0, 0.0, 0.0, 0.0, 0.0, 0.0, 0.0, 0.0, 0.0, 0.0, 0.0, 0.0, 0.0, 0.0, 0.0, 0.0, 0.0, 0.0, 0.0, 0.0, 0.0, 0.0, 0.0, 0.0, 0.0, 0.0, 0.0, 0.0, 0.0, 0.0, 0.0, 0.0, 0.0, 0.0, 0.0, 0.0, 0.0, 0.0, 0.0, 0.0, 0.0, 0.0, 0.0, 0.0, 0.0, 0.0, 0.0, 0.0, 0.0, 0.0, 0.0, 0.0, 0.0, 0.0, 0.0, 0.0, 0.0, 0.0, 0.0, 0.0, 0.0, 0.0, 0.0, 0.0, 0.0, 0.0, 0.0, 0.0, 0.0, 0.0, 0.0, 0.0])
me_c_rculo_002.use_remesh_preserve_volume = False
me_c_rculo_002.use_remesh_preserve_attributes = False
me_c_rculo_002.use_mirror_vertex_groups = False
me_c_rculo_002.update()

# ---- objects
ob_cubo = bpy.data.objects.new('Cubo', me_cubo)
ob_c_rculo = bpy.data.objects.new('Círculo', me_c_rculo)
ob_c_rculo_001 = bpy.data.objects.new('Círculo.001', me_c_rculo_001)
ob_c_rculo_002 = bpy.data.objects.new('Círculo.002', me_c_rculo_002)

# ---- transforms, parenting, visibility, modifiers, constraints
ob_cubo.location = (0.0, 0.0, 0.0)
ob_cubo.scale = (5.222, 0.4249, 2.183)
ob_cubo.lineart.crease_threshold = 0.0
ob_c_rculo.location = (8.387, 0.0, 1.497)
ob_c_rculo.rotation_euler = (-0.0, 1.631, -0.0)
ob_c_rculo.scale = (0.169, 0.169, 15.83)
ob_c_rculo.lineart.crease_threshold = 0.0
ob_c_rculo_001.location = (7.607, -0.03104, 0.02512)
ob_c_rculo_001.rotation_euler = (1.571, -0.0, 0.0)
ob_c_rculo_001.scale = (0.8299, 0.5308, 0.5308)
ob_c_rculo_001.lineart.crease_threshold = 0.0
ob_c_rculo_002.location = (6.577, 0.03863, 2.335)
ob_c_rculo_002.rotation_euler = (-1.571, 1.918, -1.571)
ob_c_rculo_002.scale = (0.576, 0.576, 0.576)
ob_c_rculo_002.lineart.crease_threshold = 0.0

# ---- collection membership
col_collection.objects.link(ob_cubo)
col_collection.objects.link(ob_c_rculo)
col_collection.objects.link(ob_c_rculo_001)
col_collection.objects.link(ob_c_rculo_002)

# ---- scene / render settings (as saved in the file)
scene.frame_start = 1; scene.frame_end = 250; scene.frame_set(1)
scene.render.engine = 'BLENDER_EEVEE_NEXT'
scene.cycles.use_denoising = False
scene.cycles.samples = 128
scene.cycles.sampling_pattern = 'TABULATED_SOBOL'
scene.cycles.use_adaptive_sampling = False
scene.cycles.use_light_tree = False
scene.view_settings.view_transform = 'Filmic'
bpy.context.view_layer.update()

# ---- added for rendering (the .blend has no active camera and no usable light): camera, sun
cam_auto = bpy.data.cameras.new('AutoCamera')
cam_auto.lens = 50.0
cam_auto.sensor_width = 36.0
cam_auto.clip_end = 1000.0
ob_auto_camera = bpy.data.objects.new('AutoCamera', cam_auto)
scene.collection.objects.link(ob_auto_camera)
ob_auto_camera.location = (35.671, -32.3287, 21.8886)
ob_auto_camera.rotation_euler = (1.09748, -7.21219e-08, 0.694738)
scene.camera = ob_auto_camera
light_auto_sun = bpy.data.lights.new('AutoSun', 'SUN')
light_auto_sun.energy = 3.0
light_auto_sun.angle = 0.0523599
ob_auto_sun = bpy.data.objects.new('AutoSun', light_auto_sun)
scene.collection.objects.link(ob_auto_sun)
ob_auto_sun.rotation_euler = (0.872665, 0.174533, 0.523599)
bpy.context.view_layer.update()
